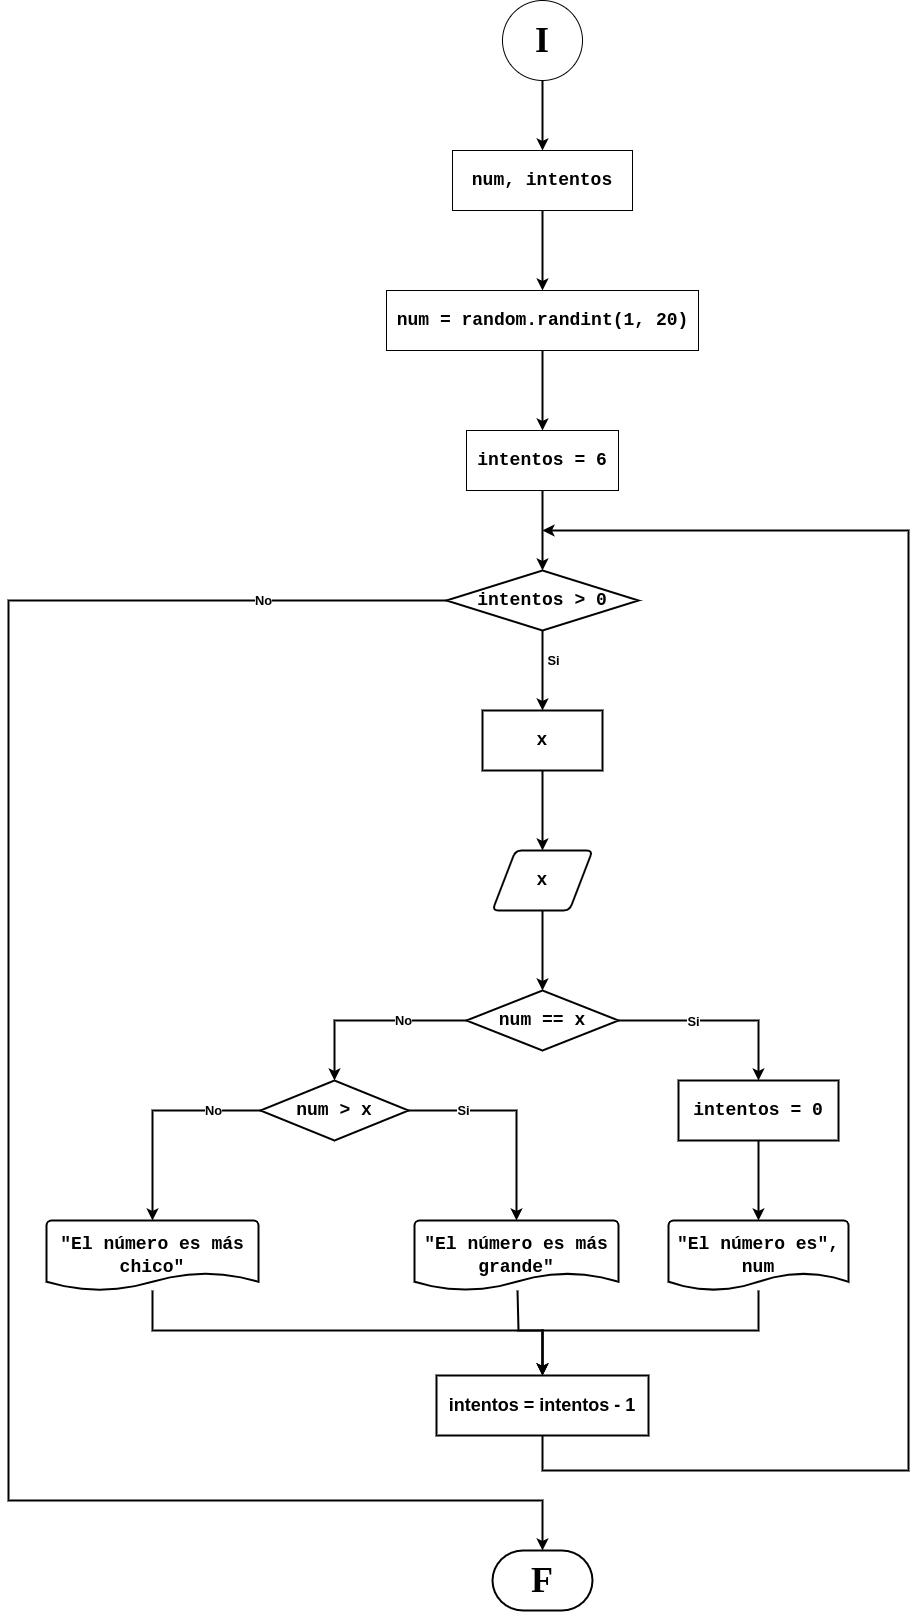

The diagram above was exported from draw.io. Its source (the exported page's mxGraphModel, read from the mxfile embedded in the PNG):
<mxGraphModel dx="2084" dy="716" grid="1" gridSize="10" guides="1" tooltips="1" connect="1" arrows="1" fold="1" page="1" pageScale="1" pageWidth="827" pageHeight="1169" math="0" shadow="0">
  <root>
    <mxCell id="0" />
    <mxCell id="1" parent="0" />
    <mxCell id="0gk8Zy3bwDEJA2JTotv9-1" value="&lt;h1&gt;&lt;font style=&quot;font-size: 36px;&quot; face=&quot;Verdana&quot;&gt;I&lt;/font&gt;&lt;/h1&gt;" style="ellipse;whiteSpace=wrap;html=1;aspect=fixed;" vertex="1" parent="1">
      <mxGeometry x="-40" y="170" width="80" height="80" as="geometry" />
    </mxCell>
    <mxCell id="0gk8Zy3bwDEJA2JTotv9-8" value="" style="edgeStyle=orthogonalEdgeStyle;rounded=0;orthogonalLoop=1;jettySize=auto;html=1;strokeWidth=2;" edge="1" parent="1" source="0gk8Zy3bwDEJA2JTotv9-5" target="0gk8Zy3bwDEJA2JTotv9-7">
      <mxGeometry relative="1" as="geometry" />
    </mxCell>
    <mxCell id="0gk8Zy3bwDEJA2JTotv9-5" value="&lt;h2&gt;&lt;font face=&quot;Courier New&quot;&gt;num, intentos&lt;/font&gt;&lt;/h2&gt;" style="whiteSpace=wrap;html=1;" vertex="1" parent="1">
      <mxGeometry x="-90" y="320" width="180" height="60" as="geometry" />
    </mxCell>
    <mxCell id="0gk8Zy3bwDEJA2JTotv9-10" value="" style="edgeStyle=orthogonalEdgeStyle;rounded=0;orthogonalLoop=1;jettySize=auto;html=1;strokeWidth=2;" edge="1" parent="1" source="0gk8Zy3bwDEJA2JTotv9-7" target="0gk8Zy3bwDEJA2JTotv9-9">
      <mxGeometry relative="1" as="geometry" />
    </mxCell>
    <mxCell id="0gk8Zy3bwDEJA2JTotv9-7" value="&lt;h2&gt;&lt;font face=&quot;Courier New&quot;&gt;num = random.randint(1, 20)&lt;/font&gt;&lt;/h2&gt;" style="html=1;" vertex="1" parent="1">
      <mxGeometry x="-156" y="460" width="312" height="60" as="geometry" />
    </mxCell>
    <mxCell id="0gk8Zy3bwDEJA2JTotv9-9" value="&lt;h2&gt;&lt;font face=&quot;Courier New&quot;&gt;intentos = 6&lt;/font&gt;&lt;/h2&gt;" style="whiteSpace=wrap;html=1;" vertex="1" parent="1">
      <mxGeometry x="-76" y="600" width="152" height="60" as="geometry" />
    </mxCell>
    <mxCell id="0gk8Zy3bwDEJA2JTotv9-19" value="" style="edgeStyle=orthogonalEdgeStyle;rounded=0;orthogonalLoop=1;jettySize=auto;html=1;strokeWidth=2;" edge="1" parent="1" source="0gk8Zy3bwDEJA2JTotv9-16" target="0gk8Zy3bwDEJA2JTotv9-18">
      <mxGeometry relative="1" as="geometry" />
    </mxCell>
    <mxCell id="0gk8Zy3bwDEJA2JTotv9-16" value="&lt;h2&gt;&lt;font face=&quot;Courier New&quot;&gt;intentos &amp;gt; 0&lt;/font&gt;&lt;/h2&gt;" style="strokeWidth=2;html=1;shape=mxgraph.flowchart.decision;whiteSpace=wrap;" vertex="1" parent="1">
      <mxGeometry x="-96" y="740" width="192" height="60" as="geometry" />
    </mxCell>
    <mxCell id="0gk8Zy3bwDEJA2JTotv9-17" value="" style="edgeStyle=orthogonalEdgeStyle;rounded=0;orthogonalLoop=1;jettySize=auto;html=1;strokeWidth=2;" edge="1" parent="1" source="0gk8Zy3bwDEJA2JTotv9-9" target="0gk8Zy3bwDEJA2JTotv9-16">
      <mxGeometry relative="1" as="geometry" />
    </mxCell>
    <mxCell id="0gk8Zy3bwDEJA2JTotv9-18" value="&lt;h2&gt;&lt;font face=&quot;Courier New&quot;&gt;x&lt;/font&gt;&lt;/h2&gt;" style="whiteSpace=wrap;html=1;strokeWidth=2;" vertex="1" parent="1">
      <mxGeometry x="-60" y="880" width="120" height="60" as="geometry" />
    </mxCell>
    <mxCell id="0gk8Zy3bwDEJA2JTotv9-20" value="&lt;h2&gt;&lt;font face=&quot;Courier New&quot;&gt;x&lt;/font&gt;&lt;/h2&gt;" style="shape=parallelogram;html=1;strokeWidth=2;perimeter=parallelogramPerimeter;whiteSpace=wrap;rounded=1;arcSize=12;size=0.23;" vertex="1" parent="1">
      <mxGeometry x="-50" y="1020" width="100" height="60" as="geometry" />
    </mxCell>
    <mxCell id="0gk8Zy3bwDEJA2JTotv9-21" value="" style="edgeStyle=orthogonalEdgeStyle;rounded=0;orthogonalLoop=1;jettySize=auto;html=1;strokeWidth=2;" edge="1" parent="1" source="0gk8Zy3bwDEJA2JTotv9-18" target="0gk8Zy3bwDEJA2JTotv9-20">
      <mxGeometry relative="1" as="geometry" />
    </mxCell>
    <mxCell id="0gk8Zy3bwDEJA2JTotv9-22" value="&lt;h2&gt;&lt;font face=&quot;Courier New&quot;&gt;num == x&lt;/font&gt;&lt;/h2&gt;" style="strokeWidth=2;html=1;shape=mxgraph.flowchart.decision;whiteSpace=wrap;" vertex="1" parent="1">
      <mxGeometry x="-76" y="1160" width="152" height="60" as="geometry" />
    </mxCell>
    <mxCell id="0gk8Zy3bwDEJA2JTotv9-23" value="" style="edgeStyle=orthogonalEdgeStyle;rounded=0;orthogonalLoop=1;jettySize=auto;html=1;strokeWidth=2;" edge="1" parent="1" source="0gk8Zy3bwDEJA2JTotv9-20" target="0gk8Zy3bwDEJA2JTotv9-22">
      <mxGeometry relative="1" as="geometry" />
    </mxCell>
    <mxCell id="0gk8Zy3bwDEJA2JTotv9-24" value="&lt;h2&gt;&lt;font face=&quot;Courier New&quot;&gt;intentos = 0&lt;/font&gt;&lt;/h2&gt;" style="whiteSpace=wrap;html=1;strokeWidth=2;" vertex="1" parent="1">
      <mxGeometry x="136" y="1250" width="160" height="60" as="geometry" />
    </mxCell>
    <mxCell id="0gk8Zy3bwDEJA2JTotv9-26" value="&lt;h2 style=&quot;&quot;&gt;&lt;font face=&quot;Courier New&quot;&gt;&quot;El número es&quot;, num&lt;/font&gt;&lt;/h2&gt;" style="strokeWidth=2;html=1;shape=mxgraph.flowchart.document2;whiteSpace=wrap;size=0.25;align=center;" vertex="1" parent="1">
      <mxGeometry x="126" y="1390" width="180" height="70" as="geometry" />
    </mxCell>
    <mxCell id="0gk8Zy3bwDEJA2JTotv9-27" value="" style="edgeStyle=orthogonalEdgeStyle;rounded=0;orthogonalLoop=1;jettySize=auto;html=1;strokeWidth=2;" edge="1" parent="1" source="0gk8Zy3bwDEJA2JTotv9-24" target="0gk8Zy3bwDEJA2JTotv9-26">
      <mxGeometry relative="1" as="geometry" />
    </mxCell>
    <mxCell id="0gk8Zy3bwDEJA2JTotv9-28" value="&lt;h2&gt;&lt;font face=&quot;Courier New&quot;&gt;num &amp;gt; x&lt;/font&gt;&lt;/h2&gt;" style="strokeWidth=2;html=1;shape=mxgraph.flowchart.decision;whiteSpace=wrap;" vertex="1" parent="1">
      <mxGeometry x="-282" y="1250" width="148" height="60" as="geometry" />
    </mxCell>
    <mxCell id="0gk8Zy3bwDEJA2JTotv9-29" value="" style="edgeStyle=orthogonalEdgeStyle;rounded=0;orthogonalLoop=1;jettySize=auto;html=1;strokeWidth=2;" edge="1" parent="1" source="0gk8Zy3bwDEJA2JTotv9-22" target="0gk8Zy3bwDEJA2JTotv9-28">
      <mxGeometry relative="1" as="geometry" />
    </mxCell>
    <mxCell id="0gk8Zy3bwDEJA2JTotv9-32" value="&lt;h2&gt;&lt;font face=&quot;Courier New&quot;&gt;&quot;El número es más grande&quot;&lt;/font&gt;&lt;/h2&gt;" style="strokeWidth=2;html=1;shape=mxgraph.flowchart.document2;whiteSpace=wrap;size=0.25;" vertex="1" parent="1">
      <mxGeometry x="-128" y="1390" width="204" height="70" as="geometry" />
    </mxCell>
    <mxCell id="0gk8Zy3bwDEJA2JTotv9-34" value="&lt;h2&gt;&lt;font face=&quot;Courier New&quot;&gt;&quot;El número es más chico&quot;&lt;/font&gt;&lt;/h2&gt;" style="strokeWidth=2;html=1;shape=mxgraph.flowchart.document2;whiteSpace=wrap;size=0.25;" vertex="1" parent="1">
      <mxGeometry x="-496" y="1390" width="212" height="70" as="geometry" />
    </mxCell>
    <mxCell id="0gk8Zy3bwDEJA2JTotv9-35" value="" style="edgeStyle=orthogonalEdgeStyle;rounded=0;orthogonalLoop=1;jettySize=auto;html=1;strokeWidth=2;" edge="1" parent="1" source="0gk8Zy3bwDEJA2JTotv9-28" target="0gk8Zy3bwDEJA2JTotv9-34">
      <mxGeometry relative="1" as="geometry" />
    </mxCell>
    <mxCell id="0gk8Zy3bwDEJA2JTotv9-36" value="&lt;h2&gt;intentos = intentos - 1&lt;/h2&gt;" style="whiteSpace=wrap;html=1;strokeWidth=2;" vertex="1" parent="1">
      <mxGeometry x="-106" y="1545" width="212" height="60" as="geometry" />
    </mxCell>
    <mxCell id="0gk8Zy3bwDEJA2JTotv9-39" value="&lt;h1&gt;&lt;font style=&quot;font-size: 36px;&quot; face=&quot;Times New Roman&quot;&gt;F&lt;/font&gt;&lt;/h1&gt;" style="strokeWidth=2;html=1;shape=mxgraph.flowchart.terminator;whiteSpace=wrap;" vertex="1" parent="1">
      <mxGeometry x="-50" y="1720" width="100" height="60" as="geometry" />
    </mxCell>
    <mxCell id="0gk8Zy3bwDEJA2JTotv9-42" value="" style="endArrow=classic;html=1;rounded=0;entryX=0.5;entryY=0;entryDx=0;entryDy=0;entryPerimeter=0;strokeWidth=2;" edge="1" parent="1" source="0gk8Zy3bwDEJA2JTotv9-16" target="0gk8Zy3bwDEJA2JTotv9-39">
      <mxGeometry width="50" height="50" relative="1" as="geometry">
        <mxPoint x="-166.71067811865476" y="820" as="sourcePoint" />
        <mxPoint x="106" y="1650" as="targetPoint" />
        <Array as="points">
          <mxPoint x="-534" y="770" />
          <mxPoint x="-534" y="1670" />
          <mxPoint y="1670" />
        </Array>
      </mxGeometry>
    </mxCell>
    <mxCell id="0gk8Zy3bwDEJA2JTotv9-43" value="" style="endArrow=classic;html=1;rounded=0;strokeWidth=2;" edge="1" parent="1" source="0gk8Zy3bwDEJA2JTotv9-36">
      <mxGeometry width="50" height="50" relative="1" as="geometry">
        <mxPoint y="1655" as="sourcePoint" />
        <mxPoint y="700" as="targetPoint" />
        <Array as="points">
          <mxPoint y="1640" />
          <mxPoint x="366" y="1640" />
          <mxPoint x="366" y="700" />
        </Array>
      </mxGeometry>
    </mxCell>
    <mxCell id="0gk8Zy3bwDEJA2JTotv9-45" value="" style="endArrow=classic;html=1;rounded=0;entryX=0.5;entryY=0;entryDx=0;entryDy=0;strokeWidth=2;" edge="1" parent="1" source="0gk8Zy3bwDEJA2JTotv9-34" target="0gk8Zy3bwDEJA2JTotv9-36">
      <mxGeometry width="50" height="50" relative="1" as="geometry">
        <mxPoint x="-390" y="1510" as="sourcePoint" />
        <mxPoint x="-390" y="1530.7106781186549" as="targetPoint" />
        <Array as="points">
          <mxPoint x="-390" y="1500" />
          <mxPoint y="1500" />
        </Array>
      </mxGeometry>
    </mxCell>
    <mxCell id="0gk8Zy3bwDEJA2JTotv9-46" value="" style="endArrow=classic;html=1;rounded=0;entryX=0.5;entryY=0;entryDx=0;entryDy=0;strokeWidth=2;" edge="1" parent="1" source="0gk8Zy3bwDEJA2JTotv9-32" target="0gk8Zy3bwDEJA2JTotv9-36">
      <mxGeometry width="50" height="50" relative="1" as="geometry">
        <mxPoint x="-26" y="1510" as="sourcePoint" />
        <mxPoint x="-26" y="1530.7106781186549" as="targetPoint" />
        <Array as="points">
          <mxPoint x="-24" y="1500" />
          <mxPoint y="1500" />
        </Array>
      </mxGeometry>
    </mxCell>
    <mxCell id="0gk8Zy3bwDEJA2JTotv9-47" value="" style="endArrow=classic;html=1;rounded=0;entryX=0.5;entryY=0;entryDx=0;entryDy=0;strokeWidth=2;" edge="1" parent="1" source="0gk8Zy3bwDEJA2JTotv9-26" target="0gk8Zy3bwDEJA2JTotv9-36">
      <mxGeometry width="50" height="50" relative="1" as="geometry">
        <mxPoint x="216" y="1510" as="sourcePoint" />
        <mxPoint x="216" y="1530.7106781186549" as="targetPoint" />
        <Array as="points">
          <mxPoint x="216" y="1500" />
          <mxPoint y="1500" />
        </Array>
      </mxGeometry>
    </mxCell>
    <mxCell id="0gk8Zy3bwDEJA2JTotv9-51" value="" style="endArrow=classic;html=1;rounded=0;entryX=0.5;entryY=0;entryDx=0;entryDy=0;strokeWidth=2;" edge="1" parent="1" source="0gk8Zy3bwDEJA2JTotv9-1" target="0gk8Zy3bwDEJA2JTotv9-5">
      <mxGeometry width="50" height="50" relative="1" as="geometry">
        <mxPoint y="300" as="sourcePoint" />
        <mxPoint x="40" y="300" as="targetPoint" />
      </mxGeometry>
    </mxCell>
    <mxCell id="0gk8Zy3bwDEJA2JTotv9-54" value="" style="endArrow=classic;html=1;rounded=0;entryX=0.5;entryY=0;entryDx=0;entryDy=0;exitX=1;exitY=0.5;exitDx=0;exitDy=0;exitPerimeter=0;strokeWidth=2;" edge="1" parent="1">
      <mxGeometry relative="1" as="geometry">
        <mxPoint x="76" y="1190" as="sourcePoint" />
        <mxPoint x="216" y="1250" as="targetPoint" />
        <Array as="points">
          <mxPoint x="216" y="1190" />
        </Array>
      </mxGeometry>
    </mxCell>
    <mxCell id="0gk8Zy3bwDEJA2JTotv9-55" value="&lt;h3&gt;&lt;b&gt;Si&lt;/b&gt;&lt;/h3&gt;" style="edgeLabel;resizable=0;html=1;align=center;verticalAlign=middle;" connectable="0" vertex="1" parent="0gk8Zy3bwDEJA2JTotv9-54">
      <mxGeometry relative="1" as="geometry">
        <mxPoint x="-26" as="offset" />
      </mxGeometry>
    </mxCell>
    <mxCell id="0gk8Zy3bwDEJA2JTotv9-58" value="" style="endArrow=classic;html=1;rounded=0;entryX=0.5;entryY=0;entryDx=0;entryDy=0;exitX=1;exitY=0.5;exitDx=0;exitDy=0;exitPerimeter=0;strokeWidth=2;entryPerimeter=0;" edge="1" parent="1" source="0gk8Zy3bwDEJA2JTotv9-28" target="0gk8Zy3bwDEJA2JTotv9-32">
      <mxGeometry relative="1" as="geometry">
        <mxPoint x="-134" y="1280" as="sourcePoint" />
        <mxPoint x="6" y="1340" as="targetPoint" />
        <Array as="points">
          <mxPoint x="-26" y="1280" />
        </Array>
      </mxGeometry>
    </mxCell>
    <mxCell id="0gk8Zy3bwDEJA2JTotv9-59" value="&lt;h3&gt;&lt;b&gt;Si&lt;/b&gt;&lt;/h3&gt;" style="edgeLabel;resizable=0;html=1;align=center;verticalAlign=middle;" connectable="0" vertex="1" parent="0gk8Zy3bwDEJA2JTotv9-58">
      <mxGeometry relative="1" as="geometry">
        <mxPoint x="-54" y="-1" as="offset" />
      </mxGeometry>
    </mxCell>
    <mxCell id="0gk8Zy3bwDEJA2JTotv9-60" value="&lt;h3&gt;&lt;b&gt;Si&lt;/b&gt;&lt;/h3&gt;" style="edgeLabel;resizable=0;html=1;align=center;verticalAlign=middle;" connectable="0" vertex="1" parent="0gk8Zy3bwDEJA2JTotv9-58">
      <mxGeometry relative="1" as="geometry">
        <mxPoint x="36" y="-451" as="offset" />
      </mxGeometry>
    </mxCell>
    <mxCell id="0gk8Zy3bwDEJA2JTotv9-61" value="&lt;h3&gt;&lt;b&gt;No&lt;/b&gt;&lt;/h3&gt;" style="edgeLabel;resizable=0;html=1;align=center;verticalAlign=middle;" connectable="0" vertex="1" parent="0gk8Zy3bwDEJA2JTotv9-58">
      <mxGeometry relative="1" as="geometry">
        <mxPoint x="-254" y="-511" as="offset" />
      </mxGeometry>
    </mxCell>
    <mxCell id="0gk8Zy3bwDEJA2JTotv9-62" value="&lt;h3&gt;&lt;b&gt;No&lt;/b&gt;&lt;/h3&gt;" style="edgeLabel;resizable=0;html=1;align=center;verticalAlign=middle;" connectable="0" vertex="1" parent="0gk8Zy3bwDEJA2JTotv9-58">
      <mxGeometry relative="1" as="geometry">
        <mxPoint x="-114" y="-91" as="offset" />
      </mxGeometry>
    </mxCell>
    <mxCell id="0gk8Zy3bwDEJA2JTotv9-63" value="&lt;h3&gt;&lt;b&gt;No&lt;/b&gt;&lt;/h3&gt;" style="edgeLabel;resizable=0;html=1;align=center;verticalAlign=middle;" connectable="0" vertex="1" parent="0gk8Zy3bwDEJA2JTotv9-58">
      <mxGeometry relative="1" as="geometry">
        <mxPoint x="-304" y="-1" as="offset" />
      </mxGeometry>
    </mxCell>
  </root>
</mxGraphModel>